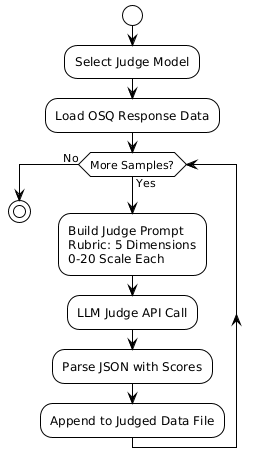

The diagram above was rendered by PlantUML. Its source (embedded in the PNG):
@startuml
!theme plain
skinparam backgroundColor white
skinparam defaultFontName Arial

start

:Select Judge Model;

:Load OSQ Response Data;

while (More Samples?) is (Yes)
  :Build Judge Prompt
  Rubric: 5 Dimensions
  0-20 Scale Each;
  
  :LLM Judge API Call;
  
  :Parse JSON with Scores;
  
  :Append to Judged Data File;
endwhile (No)

stop
@enduml